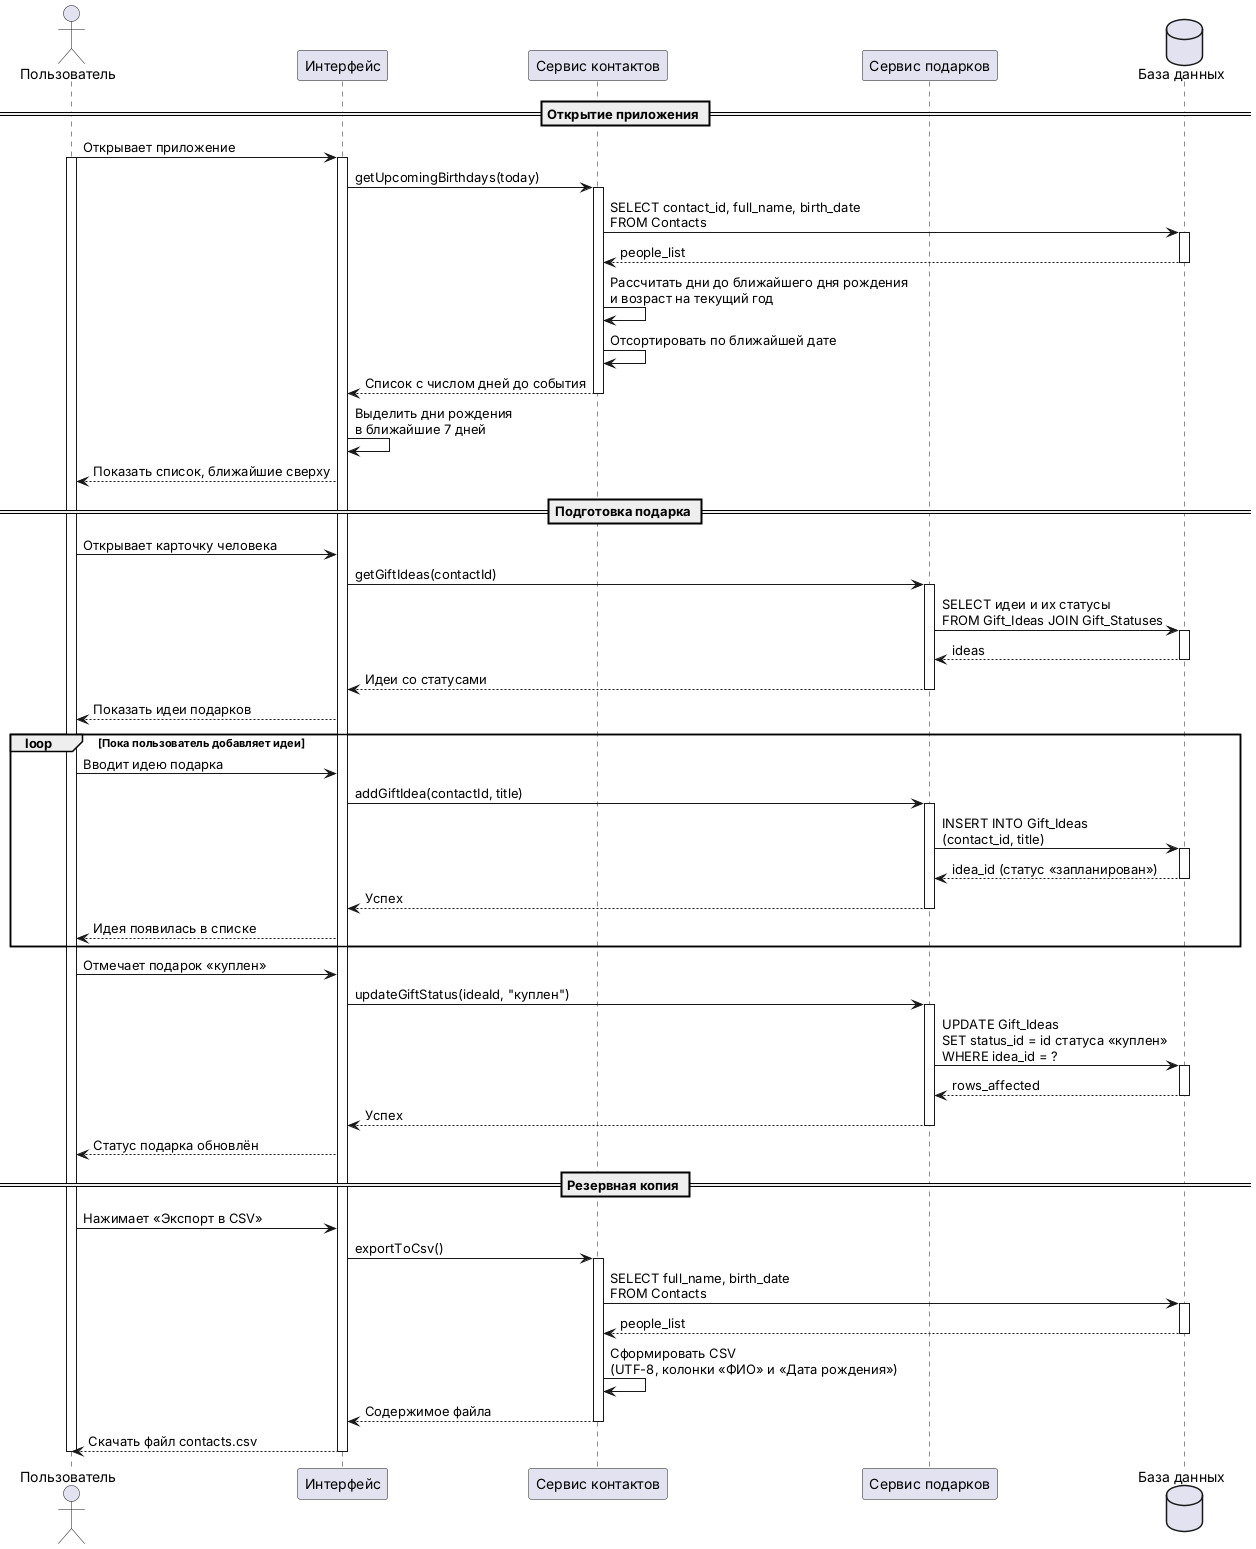

The diagram above was rendered by PlantUML. Its source (embedded in the PNG):
@startuml
skinparam shadowing false

actor "Пользователь" as User
participant "Интерфейс" as UI
participant "Сервис контактов" as Service
participant "Сервис подарков" as GiftService
database "База данных" as DB

== Открытие приложения ==

User -> UI: Открывает приложение
activate User
activate UI

UI -> Service: getUpcomingBirthdays(today)
activate Service
Service -> DB: SELECT contact_id, full_name, birth_date\nFROM Contacts
activate DB
DB --> Service: people_list
deactivate DB
Service -> Service: Рассчитать дни до ближайшего дня рождения\nи возраст на текущий год
Service -> Service: Отсортировать по ближайшей дате
Service --> UI: Список с числом дней до события
deactivate Service

UI -> UI: Выделить дни рождения\nв ближайшие 7 дней
UI --> User: Показать список, ближайшие сверху

== Подготовка подарка ==

User -> UI: Открывает карточку человека
UI -> GiftService: getGiftIdeas(contactId)
activate GiftService
GiftService -> DB: SELECT идеи и их статусы\nFROM Gift_Ideas JOIN Gift_Statuses
activate DB
DB --> GiftService: ideas
deactivate DB
GiftService --> UI: Идеи со статусами
deactivate GiftService
UI --> User: Показать идеи подарков

loop Пока пользователь добавляет идеи
  User -> UI: Вводит идею подарка
  UI -> GiftService: addGiftIdea(contactId, title)
  activate GiftService
  GiftService -> DB: INSERT INTO Gift_Ideas\n(contact_id, title)
  activate DB
  DB --> GiftService: idea_id (статус «запланирован»)
  deactivate DB
  GiftService --> UI: Успех
  deactivate GiftService
  UI --> User: Идея появилась в списке
end

User -> UI: Отмечает подарок «куплен»
UI -> GiftService: updateGiftStatus(ideaId, "куплен")
activate GiftService
GiftService -> DB: UPDATE Gift_Ideas\nSET status_id = id статуса «куплен»\nWHERE idea_id = ?
activate DB
DB --> GiftService: rows_affected
deactivate DB
GiftService --> UI: Успех
deactivate GiftService
UI --> User: Статус подарка обновлён

== Резервная копия ==

User -> UI: Нажимает «Экспорт в CSV»
UI -> Service: exportToCsv()
activate Service
Service -> DB: SELECT full_name, birth_date\nFROM Contacts
activate DB
DB --> Service: people_list
deactivate DB
Service -> Service: Сформировать CSV\n(UTF-8, колонки «ФИО» и «Дата рождения»)
Service --> UI: Содержимое файла
deactivate Service
UI --> User: Скачать файл contacts.csv

deactivate UI
deactivate User
@enduml